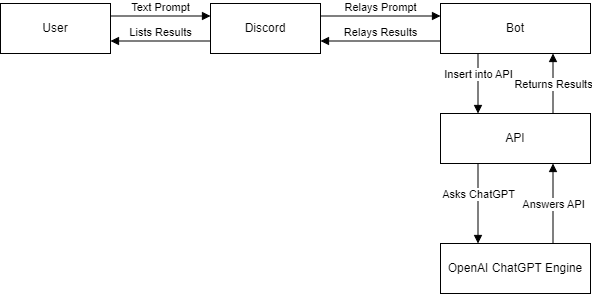

The diagram above was exported from draw.io. Its source (the exported page's mxGraphModel, read from the mxfile embedded in the PNG):
<mxGraphModel dx="1434" dy="758" grid="1" gridSize="10" guides="1" tooltips="1" connect="1" arrows="1" fold="1" page="1" pageScale="1" pageWidth="850" pageHeight="1100" math="0" shadow="0">
  <root>
    <mxCell id="0" />
    <mxCell id="1" parent="0" />
    <mxCell id="Jf3mIwmUjfsGImp0x9-n-1" value="User" style="html=1;whiteSpace=wrap;" vertex="1" parent="1">
      <mxGeometry x="60" y="120" width="110" height="50" as="geometry" />
    </mxCell>
    <mxCell id="Jf3mIwmUjfsGImp0x9-n-2" value="Bot" style="html=1;whiteSpace=wrap;" vertex="1" parent="1">
      <mxGeometry x="500" y="120" width="150" height="50" as="geometry" />
    </mxCell>
    <mxCell id="Jf3mIwmUjfsGImp0x9-n-3" value="Discord" style="html=1;whiteSpace=wrap;" vertex="1" parent="1">
      <mxGeometry x="270" y="120" width="110" height="50" as="geometry" />
    </mxCell>
    <mxCell id="Jf3mIwmUjfsGImp0x9-n-5" value="API" style="html=1;whiteSpace=wrap;" vertex="1" parent="1">
      <mxGeometry x="500" y="230" width="150" height="50" as="geometry" />
    </mxCell>
    <mxCell id="Jf3mIwmUjfsGImp0x9-n-6" value="OpenAI ChatGPT Engine" style="html=1;whiteSpace=wrap;" vertex="1" parent="1">
      <mxGeometry x="500" y="360" width="150" height="50" as="geometry" />
    </mxCell>
    <mxCell id="Jf3mIwmUjfsGImp0x9-n-7" value="Text Prompt" style="html=1;verticalAlign=bottom;endArrow=block;curved=0;rounded=0;exitX=1;exitY=0.25;exitDx=0;exitDy=0;entryX=0;entryY=0.25;entryDx=0;entryDy=0;" edge="1" parent="1" source="Jf3mIwmUjfsGImp0x9-n-1" target="Jf3mIwmUjfsGImp0x9-n-3">
      <mxGeometry width="80" relative="1" as="geometry">
        <mxPoint x="170" y="130" as="sourcePoint" />
        <mxPoint x="270" y="130" as="targetPoint" />
      </mxGeometry>
    </mxCell>
    <mxCell id="Jf3mIwmUjfsGImp0x9-n-8" value="Lists Results" style="html=1;verticalAlign=bottom;endArrow=block;curved=0;rounded=0;entryX=1;entryY=0.75;entryDx=0;entryDy=0;exitX=0;exitY=0.75;exitDx=0;exitDy=0;" edge="1" parent="1" source="Jf3mIwmUjfsGImp0x9-n-3" target="Jf3mIwmUjfsGImp0x9-n-1">
      <mxGeometry width="80" relative="1" as="geometry">
        <mxPoint x="250" y="160" as="sourcePoint" />
        <mxPoint x="330" y="160" as="targetPoint" />
      </mxGeometry>
    </mxCell>
    <mxCell id="Jf3mIwmUjfsGImp0x9-n-9" value="Relays Prompt" style="html=1;verticalAlign=bottom;endArrow=block;curved=0;rounded=0;entryX=0;entryY=0.25;entryDx=0;entryDy=0;exitX=1;exitY=0.25;exitDx=0;exitDy=0;" edge="1" parent="1" source="Jf3mIwmUjfsGImp0x9-n-3" target="Jf3mIwmUjfsGImp0x9-n-2">
      <mxGeometry width="80" relative="1" as="geometry">
        <mxPoint x="380" y="130" as="sourcePoint" />
        <mxPoint x="520" y="130" as="targetPoint" />
      </mxGeometry>
    </mxCell>
    <mxCell id="Jf3mIwmUjfsGImp0x9-n-10" value="Relays Results" style="html=1;verticalAlign=bottom;endArrow=block;curved=0;rounded=0;exitX=0;exitY=0.75;exitDx=0;exitDy=0;entryX=1;entryY=0.75;entryDx=0;entryDy=0;" edge="1" parent="1" source="Jf3mIwmUjfsGImp0x9-n-2" target="Jf3mIwmUjfsGImp0x9-n-3">
      <mxGeometry width="80" relative="1" as="geometry">
        <mxPoint x="400" y="180" as="sourcePoint" />
        <mxPoint x="480" y="180" as="targetPoint" />
      </mxGeometry>
    </mxCell>
    <mxCell id="Jf3mIwmUjfsGImp0x9-n-11" value="Insert into API" style="html=1;verticalAlign=bottom;endArrow=block;curved=0;rounded=0;entryX=0.25;entryY=0;entryDx=0;entryDy=0;exitX=0.25;exitY=1;exitDx=0;exitDy=0;" edge="1" parent="1" source="Jf3mIwmUjfsGImp0x9-n-2" target="Jf3mIwmUjfsGImp0x9-n-5">
      <mxGeometry width="80" relative="1" as="geometry">
        <mxPoint x="390" y="260" as="sourcePoint" />
        <mxPoint x="470" y="260" as="targetPoint" />
      </mxGeometry>
    </mxCell>
    <mxCell id="Jf3mIwmUjfsGImp0x9-n-12" value="Returns Results" style="html=1;verticalAlign=bottom;endArrow=block;curved=0;rounded=0;exitX=0.75;exitY=0;exitDx=0;exitDy=0;entryX=0.75;entryY=1;entryDx=0;entryDy=0;" edge="1" parent="1" source="Jf3mIwmUjfsGImp0x9-n-5" target="Jf3mIwmUjfsGImp0x9-n-2">
      <mxGeometry x="-0.3333" width="80" relative="1" as="geometry">
        <mxPoint x="660" y="200" as="sourcePoint" />
        <mxPoint x="620" y="210" as="targetPoint" />
        <mxPoint as="offset" />
      </mxGeometry>
    </mxCell>
    <mxCell id="Jf3mIwmUjfsGImp0x9-n-13" value="Asks ChatGPT" style="html=1;verticalAlign=bottom;endArrow=block;curved=0;rounded=0;exitX=0.25;exitY=1;exitDx=0;exitDy=0;entryX=0.25;entryY=0;entryDx=0;entryDy=0;" edge="1" parent="1" source="Jf3mIwmUjfsGImp0x9-n-5" target="Jf3mIwmUjfsGImp0x9-n-6">
      <mxGeometry width="80" relative="1" as="geometry">
        <mxPoint x="630" y="330" as="sourcePoint" />
        <mxPoint x="710" y="330" as="targetPoint" />
      </mxGeometry>
    </mxCell>
    <mxCell id="Jf3mIwmUjfsGImp0x9-n-14" value="Answers API" style="html=1;verticalAlign=bottom;endArrow=block;curved=0;rounded=0;entryX=0.75;entryY=1;entryDx=0;entryDy=0;exitX=0.75;exitY=0;exitDx=0;exitDy=0;" edge="1" parent="1" source="Jf3mIwmUjfsGImp0x9-n-6" target="Jf3mIwmUjfsGImp0x9-n-5">
      <mxGeometry x="-0.25" width="80" relative="1" as="geometry">
        <mxPoint x="630" y="320" as="sourcePoint" />
        <mxPoint x="660" y="280" as="targetPoint" />
        <mxPoint as="offset" />
      </mxGeometry>
    </mxCell>
  </root>
</mxGraphModel>